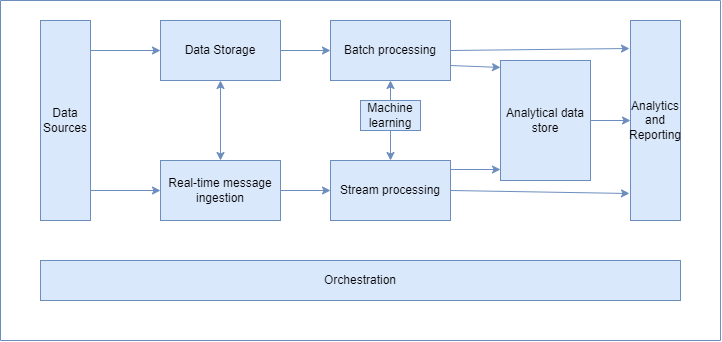

The diagram above was exported from draw.io. Its source (the exported page's mxGraphModel, read from the mxfile embedded in the PNG):
<mxGraphModel dx="868" dy="450" grid="1" gridSize="10" guides="1" tooltips="1" connect="1" arrows="1" fold="1" page="1" pageScale="1" pageWidth="850" pageHeight="1100" math="0" shadow="0">
  <root>
    <mxCell id="0" />
    <mxCell id="1" parent="0" />
    <mxCell id="IT8ViyB_Q8EOxDP9fcBc-1" value="Data&lt;br&gt;Sources" style="rounded=0;whiteSpace=wrap;html=1;fillColor=#dae8fc;strokeColor=#6c8ebf;" vertex="1" parent="1">
      <mxGeometry x="120" y="160" width="50" height="200" as="geometry" />
    </mxCell>
    <mxCell id="IT8ViyB_Q8EOxDP9fcBc-2" value="Data Storage" style="rounded=0;whiteSpace=wrap;html=1;fillColor=#dae8fc;strokeColor=#6c8ebf;" vertex="1" parent="1">
      <mxGeometry x="240" y="160" width="120" height="60" as="geometry" />
    </mxCell>
    <mxCell id="IT8ViyB_Q8EOxDP9fcBc-3" value="Batch processing" style="rounded=0;whiteSpace=wrap;html=1;fillColor=#dae8fc;strokeColor=#6c8ebf;" vertex="1" parent="1">
      <mxGeometry x="410" y="160" width="120" height="60" as="geometry" />
    </mxCell>
    <mxCell id="IT8ViyB_Q8EOxDP9fcBc-5" value="Real-time message&lt;br&gt;ingestion" style="rounded=0;whiteSpace=wrap;html=1;fillColor=#dae8fc;strokeColor=#6c8ebf;" vertex="1" parent="1">
      <mxGeometry x="240" y="300" width="120" height="60" as="geometry" />
    </mxCell>
    <mxCell id="IT8ViyB_Q8EOxDP9fcBc-6" value="Stream processing" style="rounded=0;whiteSpace=wrap;html=1;fillColor=#dae8fc;strokeColor=#6c8ebf;" vertex="1" parent="1">
      <mxGeometry x="410" y="300" width="120" height="60" as="geometry" />
    </mxCell>
    <mxCell id="IT8ViyB_Q8EOxDP9fcBc-7" value="Machine&lt;br&gt;learning" style="rounded=0;whiteSpace=wrap;html=1;fillColor=#dae8fc;strokeColor=#6c8ebf;" vertex="1" parent="1">
      <mxGeometry x="440" y="240" width="60" height="30" as="geometry" />
    </mxCell>
    <mxCell id="IT8ViyB_Q8EOxDP9fcBc-8" value="Analytical data store" style="rounded=0;whiteSpace=wrap;html=1;fillColor=#dae8fc;strokeColor=#6c8ebf;" vertex="1" parent="1">
      <mxGeometry x="580" y="200" width="90" height="120" as="geometry" />
    </mxCell>
    <mxCell id="IT8ViyB_Q8EOxDP9fcBc-9" value="Analytics and Reporting" style="rounded=0;whiteSpace=wrap;html=1;fillColor=#dae8fc;strokeColor=#6c8ebf;" vertex="1" parent="1">
      <mxGeometry x="710" y="160" width="50" height="200" as="geometry" />
    </mxCell>
    <mxCell id="IT8ViyB_Q8EOxDP9fcBc-10" value="Orchestration" style="rounded=0;whiteSpace=wrap;html=1;fillColor=#dae8fc;strokeColor=#6c8ebf;" vertex="1" parent="1">
      <mxGeometry x="120" y="400" width="640" height="40" as="geometry" />
    </mxCell>
    <mxCell id="IT8ViyB_Q8EOxDP9fcBc-11" value="" style="endArrow=classic;html=1;rounded=0;entryX=0;entryY=0.5;entryDx=0;entryDy=0;fillColor=#dae8fc;strokeColor=#6c8ebf;" edge="1" parent="1" target="IT8ViyB_Q8EOxDP9fcBc-2">
      <mxGeometry width="50" height="50" relative="1" as="geometry">
        <mxPoint x="170" y="190" as="sourcePoint" />
        <mxPoint x="230" y="200" as="targetPoint" />
      </mxGeometry>
    </mxCell>
    <mxCell id="IT8ViyB_Q8EOxDP9fcBc-12" value="" style="endArrow=classic;html=1;rounded=0;exitX=1;exitY=0.85;exitDx=0;exitDy=0;exitPerimeter=0;entryX=0;entryY=0.5;entryDx=0;entryDy=0;fillColor=#dae8fc;strokeColor=#6c8ebf;" edge="1" parent="1" source="IT8ViyB_Q8EOxDP9fcBc-1" target="IT8ViyB_Q8EOxDP9fcBc-5">
      <mxGeometry width="50" height="50" relative="1" as="geometry">
        <mxPoint x="190" y="340" as="sourcePoint" />
        <mxPoint x="240" y="290" as="targetPoint" />
      </mxGeometry>
    </mxCell>
    <mxCell id="IT8ViyB_Q8EOxDP9fcBc-13" value="" style="endArrow=classic;html=1;rounded=0;exitX=1;exitY=0.5;exitDx=0;exitDy=0;entryX=0;entryY=0.5;entryDx=0;entryDy=0;fillColor=#dae8fc;strokeColor=#6c8ebf;" edge="1" parent="1" source="IT8ViyB_Q8EOxDP9fcBc-5" target="IT8ViyB_Q8EOxDP9fcBc-6">
      <mxGeometry width="50" height="50" relative="1" as="geometry">
        <mxPoint x="360" y="400" as="sourcePoint" />
        <mxPoint x="410" y="350" as="targetPoint" />
      </mxGeometry>
    </mxCell>
    <mxCell id="IT8ViyB_Q8EOxDP9fcBc-14" value="" style="endArrow=classic;html=1;rounded=0;exitX=1;exitY=0.5;exitDx=0;exitDy=0;entryX=-0.02;entryY=0.865;entryDx=0;entryDy=0;entryPerimeter=0;fillColor=#dae8fc;strokeColor=#6c8ebf;" edge="1" parent="1" source="IT8ViyB_Q8EOxDP9fcBc-6" target="IT8ViyB_Q8EOxDP9fcBc-9">
      <mxGeometry width="50" height="50" relative="1" as="geometry">
        <mxPoint x="540" y="390" as="sourcePoint" />
        <mxPoint x="590" y="340" as="targetPoint" />
      </mxGeometry>
    </mxCell>
    <mxCell id="IT8ViyB_Q8EOxDP9fcBc-15" value="" style="endArrow=classic;html=1;rounded=0;exitX=1;exitY=0.5;exitDx=0;exitDy=0;entryX=0;entryY=0.5;entryDx=0;entryDy=0;fillColor=#dae8fc;strokeColor=#6c8ebf;" edge="1" parent="1" source="IT8ViyB_Q8EOxDP9fcBc-2" target="IT8ViyB_Q8EOxDP9fcBc-3">
      <mxGeometry width="50" height="50" relative="1" as="geometry">
        <mxPoint x="380" y="230" as="sourcePoint" />
        <mxPoint x="430" y="180" as="targetPoint" />
      </mxGeometry>
    </mxCell>
    <mxCell id="IT8ViyB_Q8EOxDP9fcBc-16" value="" style="endArrow=classic;html=1;rounded=0;exitX=1;exitY=0.5;exitDx=0;exitDy=0;entryX=-0.02;entryY=0.14;entryDx=0;entryDy=0;entryPerimeter=0;fillColor=#dae8fc;strokeColor=#6c8ebf;" edge="1" parent="1" source="IT8ViyB_Q8EOxDP9fcBc-3" target="IT8ViyB_Q8EOxDP9fcBc-9">
      <mxGeometry width="50" height="50" relative="1" as="geometry">
        <mxPoint x="550" y="200" as="sourcePoint" />
        <mxPoint x="600" y="150" as="targetPoint" />
      </mxGeometry>
    </mxCell>
    <mxCell id="IT8ViyB_Q8EOxDP9fcBc-17" value="" style="endArrow=classic;html=1;rounded=0;entryX=0;entryY=0.5;entryDx=0;entryDy=0;fillColor=#dae8fc;strokeColor=#6c8ebf;" edge="1" parent="1" source="IT8ViyB_Q8EOxDP9fcBc-8" target="IT8ViyB_Q8EOxDP9fcBc-9">
      <mxGeometry width="50" height="50" relative="1" as="geometry">
        <mxPoint x="670" y="310" as="sourcePoint" />
        <mxPoint x="740.7106781186548" y="260" as="targetPoint" />
      </mxGeometry>
    </mxCell>
    <mxCell id="IT8ViyB_Q8EOxDP9fcBc-18" value="" style="endArrow=classic;html=1;rounded=0;exitX=1;exitY=0.75;exitDx=0;exitDy=0;entryX=0;entryY=0.058;entryDx=0;entryDy=0;entryPerimeter=0;fillColor=#dae8fc;strokeColor=#6c8ebf;" edge="1" parent="1" source="IT8ViyB_Q8EOxDP9fcBc-3" target="IT8ViyB_Q8EOxDP9fcBc-8">
      <mxGeometry width="50" height="50" relative="1" as="geometry">
        <mxPoint x="530" y="250" as="sourcePoint" />
        <mxPoint x="580" y="200" as="targetPoint" />
      </mxGeometry>
    </mxCell>
    <mxCell id="IT8ViyB_Q8EOxDP9fcBc-19" value="" style="endArrow=classic;html=1;rounded=0;exitX=1;exitY=0.15;exitDx=0;exitDy=0;exitPerimeter=0;fillColor=#dae8fc;strokeColor=#6c8ebf;" edge="1" parent="1" source="IT8ViyB_Q8EOxDP9fcBc-6">
      <mxGeometry width="50" height="50" relative="1" as="geometry">
        <mxPoint x="540" y="330" as="sourcePoint" />
        <mxPoint x="580" y="309" as="targetPoint" />
      </mxGeometry>
    </mxCell>
    <mxCell id="IT8ViyB_Q8EOxDP9fcBc-20" value="" style="endArrow=classic;startArrow=classic;html=1;rounded=0;entryX=0.5;entryY=1;entryDx=0;entryDy=0;exitX=0.5;exitY=0;exitDx=0;exitDy=0;fillColor=#dae8fc;strokeColor=#6c8ebf;" edge="1" parent="1" source="IT8ViyB_Q8EOxDP9fcBc-5" target="IT8ViyB_Q8EOxDP9fcBc-2">
      <mxGeometry width="50" height="50" relative="1" as="geometry">
        <mxPoint x="290" y="290" as="sourcePoint" />
        <mxPoint x="340" y="240" as="targetPoint" />
      </mxGeometry>
    </mxCell>
    <mxCell id="IT8ViyB_Q8EOxDP9fcBc-21" value="" style="endArrow=classic;html=1;rounded=0;entryX=0.5;entryY=1;entryDx=0;entryDy=0;fillColor=#dae8fc;strokeColor=#6c8ebf;" edge="1" parent="1" target="IT8ViyB_Q8EOxDP9fcBc-3">
      <mxGeometry width="50" height="50" relative="1" as="geometry">
        <mxPoint x="470" y="240" as="sourcePoint" />
        <mxPoint x="510" y="220" as="targetPoint" />
      </mxGeometry>
    </mxCell>
    <mxCell id="IT8ViyB_Q8EOxDP9fcBc-22" value="" style="endArrow=classic;html=1;rounded=0;exitX=0.5;exitY=1;exitDx=0;exitDy=0;entryX=0.5;entryY=0;entryDx=0;entryDy=0;fillColor=#dae8fc;strokeColor=#6c8ebf;" edge="1" parent="1" source="IT8ViyB_Q8EOxDP9fcBc-7" target="IT8ViyB_Q8EOxDP9fcBc-6">
      <mxGeometry width="50" height="50" relative="1" as="geometry">
        <mxPoint x="500" y="310" as="sourcePoint" />
        <mxPoint x="550" y="260" as="targetPoint" />
      </mxGeometry>
    </mxCell>
    <mxCell id="IT8ViyB_Q8EOxDP9fcBc-23" value="" style="endArrow=none;html=1;rounded=0;fillColor=#dae8fc;strokeColor=#6c8ebf;" edge="1" parent="1">
      <mxGeometry width="50" height="50" relative="1" as="geometry">
        <mxPoint x="80" y="480" as="sourcePoint" />
        <mxPoint x="80" y="140" as="targetPoint" />
      </mxGeometry>
    </mxCell>
    <mxCell id="IT8ViyB_Q8EOxDP9fcBc-24" value="" style="endArrow=none;html=1;rounded=0;fillColor=#dae8fc;strokeColor=#6c8ebf;" edge="1" parent="1">
      <mxGeometry width="50" height="50" relative="1" as="geometry">
        <mxPoint x="800" y="480" as="sourcePoint" />
        <mxPoint x="800" y="140" as="targetPoint" />
      </mxGeometry>
    </mxCell>
    <mxCell id="IT8ViyB_Q8EOxDP9fcBc-25" value="" style="endArrow=none;html=1;rounded=0;fillColor=#dae8fc;strokeColor=#6c8ebf;" edge="1" parent="1">
      <mxGeometry width="50" height="50" relative="1" as="geometry">
        <mxPoint x="80" y="480" as="sourcePoint" />
        <mxPoint x="800" y="480" as="targetPoint" />
      </mxGeometry>
    </mxCell>
    <mxCell id="IT8ViyB_Q8EOxDP9fcBc-26" value="" style="endArrow=none;html=1;rounded=0;fillColor=#dae8fc;strokeColor=#6c8ebf;" edge="1" parent="1">
      <mxGeometry width="50" height="50" relative="1" as="geometry">
        <mxPoint x="80" y="140" as="sourcePoint" />
        <mxPoint x="800" y="140" as="targetPoint" />
      </mxGeometry>
    </mxCell>
  </root>
</mxGraphModel>